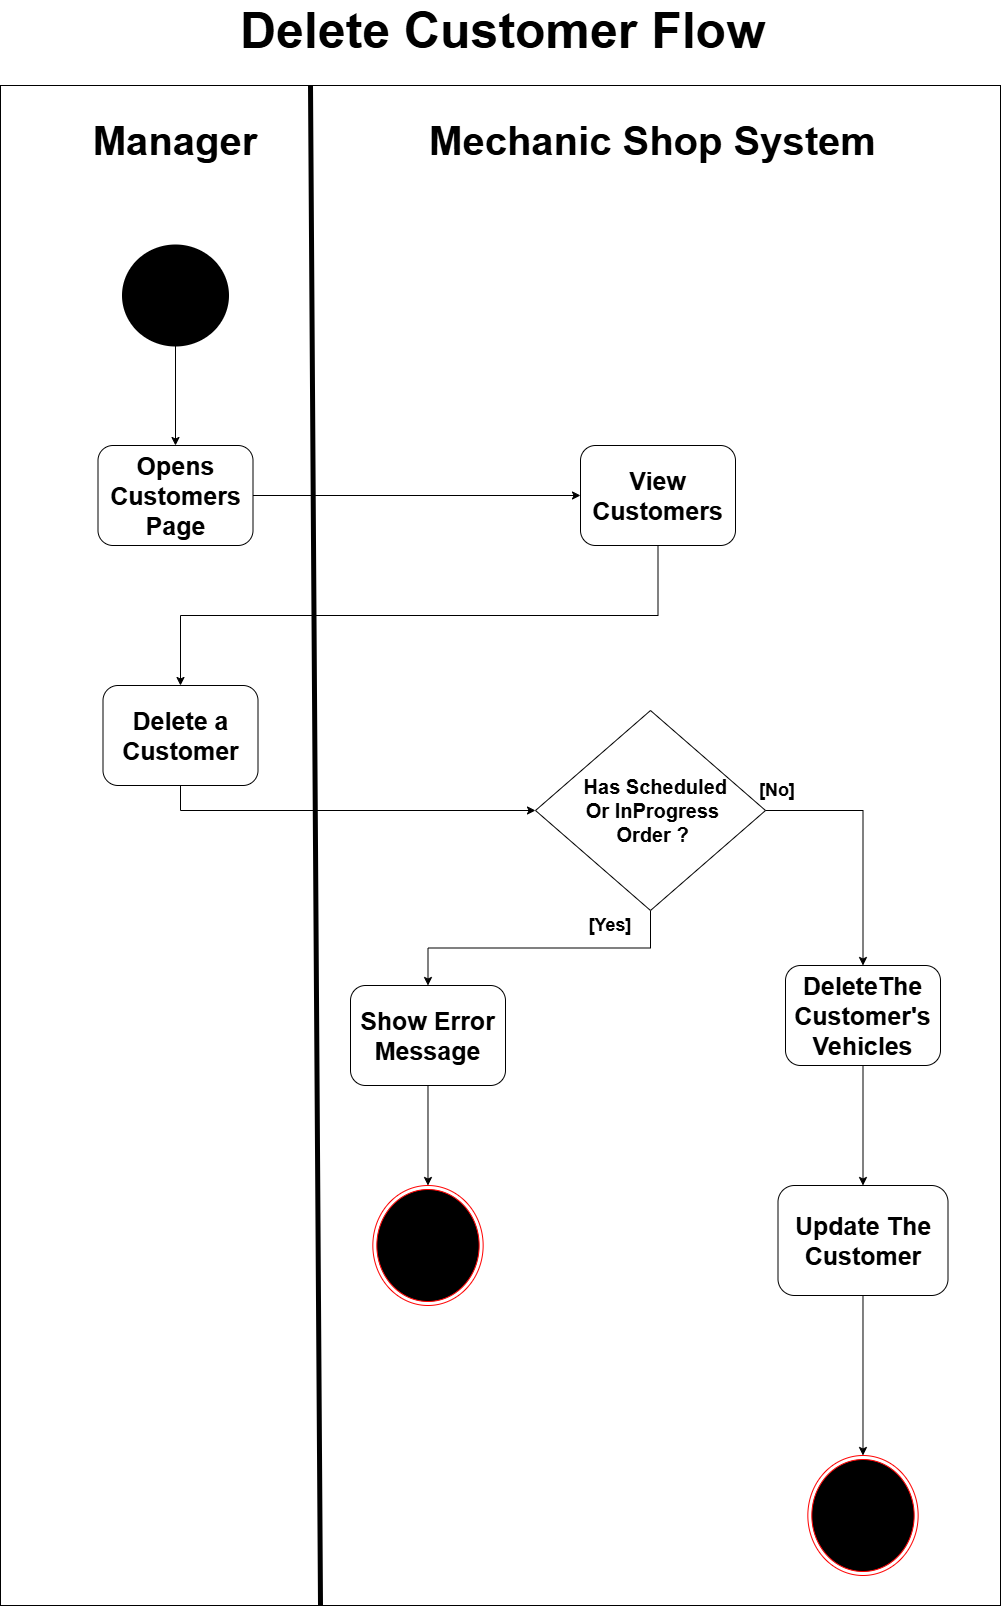

The diagram above was exported from draw.io. Its source (the exported page's mxGraphModel, read from the mxfile embedded in the PNG):
<mxGraphModel dx="3930" dy="2245" grid="1" gridSize="10" guides="1" tooltips="1" connect="1" arrows="1" fold="1" page="1" pageScale="1" pageWidth="850" pageHeight="1100" math="0" shadow="0">
  <root>
    <mxCell id="0" />
    <mxCell id="1" parent="0" />
    <mxCell id="jNWgnNkeVeNuz6e0Q7QC-1" parent="1" style="rounded=0;whiteSpace=wrap;html=1;" value="&lt;div&gt;&lt;br/&gt;&lt;/div&gt;" vertex="1">
      <mxGeometry height="1520" width="1000" x="250" y="240" as="geometry" />
    </mxCell>
    <mxCell id="jNWgnNkeVeNuz6e0Q7QC-2" edge="1" parent="1" style="endArrow=none;html=1;rounded=0;entryX=0.393;entryY=0.009;entryDx=0;entryDy=0;strokeWidth=5;entryPerimeter=0;" value="">
      <mxGeometry height="50" relative="1" width="50" as="geometry">
        <mxPoint x="570" y="1760" as="sourcePoint" />
        <mxPoint x="559.9999999999998" y="239.99999999999946" as="targetPoint" />
      </mxGeometry>
    </mxCell>
    <mxCell id="jNWgnNkeVeNuz6e0Q7QC-3" parent="1" style="text;html=1;whiteSpace=wrap;strokeColor=none;fillColor=none;align=center;verticalAlign=middle;rounded=0;" value="&lt;font style=&quot;font-size: 40px;&quot;&gt;&lt;b style=&quot;&quot;&gt;Manager&lt;/b&gt;&lt;/font&gt;" vertex="1">
      <mxGeometry height="30" width="60" x="395" y="280" as="geometry" />
    </mxCell>
    <mxCell id="jNWgnNkeVeNuz6e0Q7QC-4" parent="1" style="text;html=1;whiteSpace=wrap;strokeColor=none;fillColor=none;align=center;verticalAlign=middle;rounded=0;" value="&lt;font style=&quot;font-size: 40px;&quot;&gt;&lt;b style=&quot;&quot;&gt;Mechanic Shop System&lt;/b&gt;&lt;/font&gt;" vertex="1">
      <mxGeometry height="30" width="455" x="675.16" y="280" as="geometry" />
    </mxCell>
    <mxCell id="jNWgnNkeVeNuz6e0Q7QC-5" parent="1" style="ellipse;html=1;shape=endState;fillColor=#000000;strokeColor=#ff0000;" value="" vertex="1">
      <mxGeometry height="120" width="110.31" x="1057.34" y="1610" as="geometry" />
    </mxCell>
    <mxCell id="jNWgnNkeVeNuz6e0Q7QC-6" edge="1" parent="1" source="jNWgnNkeVeNuz6e0Q7QC-7" style="edgeStyle=orthogonalEdgeStyle;rounded=0;orthogonalLoop=1;jettySize=auto;html=1;entryX=0.5;entryY=0;entryDx=0;entryDy=0;" target="jNWgnNkeVeNuz6e0Q7QC-9">
      <mxGeometry relative="1" as="geometry" />
    </mxCell>
    <mxCell id="jNWgnNkeVeNuz6e0Q7QC-7" parent="1" style="strokeWidth=2;html=1;shape=mxgraph.flowchart.start_2;whiteSpace=wrap;fillColor=#000000;" value="" vertex="1">
      <mxGeometry height="100" width="105" x="372.5" y="400" as="geometry" />
    </mxCell>
    <mxCell id="jNWgnNkeVeNuz6e0Q7QC-8" edge="1" parent="1" source="jNWgnNkeVeNuz6e0Q7QC-9" style="edgeStyle=orthogonalEdgeStyle;rounded=0;orthogonalLoop=1;jettySize=auto;html=1;entryX=0;entryY=0.5;entryDx=0;entryDy=0;" target="jNWgnNkeVeNuz6e0Q7QC-11">
      <mxGeometry relative="1" as="geometry" />
    </mxCell>
    <mxCell id="jNWgnNkeVeNuz6e0Q7QC-9" parent="1" style="rounded=1;whiteSpace=wrap;html=1;" value="&lt;span class=&quot;router-outlet-wrapper ng-tns-c950005113-0&quot;&gt;&lt;span class=&quot;ng-star-inserted&quot;&gt;&lt;span class=&quot;ng-star-inserted&quot;&gt;&lt;font style=&quot;font-size: 25px;&quot;&gt;&lt;b&gt;Opens Customers Page&lt;/b&gt;&lt;/font&gt;&lt;/span&gt;&lt;/span&gt;&lt;/span&gt;" vertex="1">
      <mxGeometry height="100" width="155" x="347.5" y="600" as="geometry" />
    </mxCell>
    <mxCell id="jNWgnNkeVeNuz6e0Q7QC-10" edge="1" parent="1" source="jNWgnNkeVeNuz6e0Q7QC-11" style="edgeStyle=elbowEdgeStyle;rounded=0;orthogonalLoop=1;jettySize=auto;html=1;entryX=0.5;entryY=0;entryDx=0;entryDy=0;exitX=0.5;exitY=1;exitDx=0;exitDy=0;elbow=vertical;" target="jNWgnNkeVeNuz6e0Q7QC-13">
      <mxGeometry relative="1" as="geometry">
        <mxPoint x="455" y="765" as="targetPoint" />
      </mxGeometry>
    </mxCell>
    <mxCell id="jNWgnNkeVeNuz6e0Q7QC-11" parent="1" style="rounded=1;whiteSpace=wrap;html=1;" value="&lt;span class=&quot;router-outlet-wrapper ng-tns-c950005113-0&quot;&gt;&lt;span class=&quot;ng-star-inserted&quot;&gt;&lt;span class=&quot;ng-star-inserted&quot;&gt;&lt;font style=&quot;font-size: 25px;&quot;&gt;&lt;b&gt;View Customers&lt;/b&gt;&lt;/font&gt;&lt;/span&gt;&lt;/span&gt;&lt;/span&gt;" vertex="1">
      <mxGeometry height="100" width="155" x="830" y="600" as="geometry" />
    </mxCell>
    <mxCell id="jNWgnNkeVeNuz6e0Q7QC-12" edge="1" parent="1" source="jNWgnNkeVeNuz6e0Q7QC-13" style="edgeStyle=orthogonalEdgeStyle;rounded=0;orthogonalLoop=1;jettySize=auto;html=1;entryX=0;entryY=0.5;entryDx=0;entryDy=0;exitX=0.5;exitY=1;exitDx=0;exitDy=0;" target="jNWgnNkeVeNuz6e0Q7QC-15">
      <mxGeometry relative="1" as="geometry" />
    </mxCell>
    <mxCell id="jNWgnNkeVeNuz6e0Q7QC-13" parent="1" style="rounded=1;whiteSpace=wrap;html=1;" value="&lt;span class=&quot;router-outlet-wrapper ng-tns-c950005113-0&quot;&gt;&lt;span class=&quot;ng-star-inserted&quot;&gt;&lt;span class=&quot;ng-star-inserted&quot;&gt;&lt;font style=&quot;font-size: 25px;&quot;&gt;&lt;b&gt;Delete a Customer&lt;/b&gt;&lt;/font&gt;&lt;/span&gt;&lt;/span&gt;&lt;/span&gt;" vertex="1">
      <mxGeometry height="100" width="155" x="352.5" y="840" as="geometry" />
    </mxCell>
    <mxCell id="jNWgnNkeVeNuz6e0Q7QC-14" edge="1" parent="1" source="jNWgnNkeVeNuz6e0Q7QC-15" style="edgeStyle=orthogonalEdgeStyle;rounded=0;orthogonalLoop=1;jettySize=auto;html=1;entryX=0.5;entryY=0;entryDx=0;entryDy=0;exitX=0.5;exitY=1;exitDx=0;exitDy=0;" target="jNWgnNkeVeNuz6e0Q7QC-21">
      <mxGeometry relative="1" as="geometry" />
    </mxCell>
    <mxCell id="jNWgnNkeVeNuz6e0Q7QC-15" parent="1" style="rhombus;whiteSpace=wrap;html=1;" value="" vertex="1">
      <mxGeometry height="200" width="230" x="785" y="865" as="geometry" />
    </mxCell>
    <mxCell id="jNWgnNkeVeNuz6e0Q7QC-16" edge="1" parent="1" source="jNWgnNkeVeNuz6e0Q7QC-15" style="edgeStyle=orthogonalEdgeStyle;rounded=0;orthogonalLoop=1;jettySize=auto;html=1;entryX=0.5;entryY=0;entryDx=0;entryDy=0;exitX=1;exitY=0.5;exitDx=0;exitDy=0;" target="jNWgnNkeVeNuz6e0Q7QC-19">
      <mxGeometry relative="1" as="geometry" />
    </mxCell>
    <mxCell id="jNWgnNkeVeNuz6e0Q7QC-17" parent="1" style="text;html=1;whiteSpace=wrap;strokeColor=none;fillColor=none;align=center;verticalAlign=middle;rounded=0;" value="&lt;span style=&quot;font-size: 20px;&quot;&gt;&lt;b&gt;&amp;nbsp;Has Scheduled Or InProgress Order ?&lt;/b&gt;&lt;/span&gt;" vertex="1">
      <mxGeometry height="30" width="164.68" x="820.32" y="950" as="geometry" />
    </mxCell>
    <mxCell id="jNWgnNkeVeNuz6e0Q7QC-39" edge="1" parent="1" source="jNWgnNkeVeNuz6e0Q7QC-19" style="edgeStyle=orthogonalEdgeStyle;rounded=0;orthogonalLoop=1;jettySize=auto;html=1;entryX=0.5;entryY=0;entryDx=0;entryDy=0;" target="jNWgnNkeVeNuz6e0Q7QC-29">
      <mxGeometry relative="1" as="geometry" />
    </mxCell>
    <mxCell id="jNWgnNkeVeNuz6e0Q7QC-19" parent="1" style="rounded=1;whiteSpace=wrap;html=1;" value="&lt;span class=&quot;router-outlet-wrapper ng-tns-c950005113-0&quot;&gt;&lt;span class=&quot;ng-star-inserted&quot;&gt;&lt;span class=&quot;ng-star-inserted&quot;&gt;&lt;font style=&quot;font-size: 25px;&quot;&gt;&lt;b&gt;DeleteThe Customer's Vehicles&lt;/b&gt;&lt;/font&gt;&lt;/span&gt;&lt;/span&gt;&lt;/span&gt;" vertex="1">
      <mxGeometry height="100" width="155" x="1035" y="1120" as="geometry" />
    </mxCell>
    <mxCell id="jNWgnNkeVeNuz6e0Q7QC-38" edge="1" parent="1" source="jNWgnNkeVeNuz6e0Q7QC-21" style="edgeStyle=orthogonalEdgeStyle;rounded=0;orthogonalLoop=1;jettySize=auto;html=1;entryX=0.5;entryY=0;entryDx=0;entryDy=0;" target="jNWgnNkeVeNuz6e0Q7QC-36">
      <mxGeometry relative="1" as="geometry" />
    </mxCell>
    <mxCell id="jNWgnNkeVeNuz6e0Q7QC-21" parent="1" style="rounded=1;whiteSpace=wrap;html=1;" value="&lt;span class=&quot;router-outlet-wrapper ng-tns-c950005113-0&quot;&gt;&lt;span class=&quot;ng-star-inserted&quot;&gt;&lt;span class=&quot;ng-star-inserted&quot;&gt;&lt;font style=&quot;font-size: 25px;&quot;&gt;&lt;b&gt;Show Error Message&lt;/b&gt;&lt;/font&gt;&lt;/span&gt;&lt;/span&gt;&lt;/span&gt;" vertex="1">
      <mxGeometry height="100" width="155" x="600" y="1140" as="geometry" />
    </mxCell>
    <mxCell id="jNWgnNkeVeNuz6e0Q7QC-24" parent="1" style="text;html=1;whiteSpace=wrap;strokeColor=none;fillColor=none;align=center;verticalAlign=middle;rounded=0;" value="&lt;b&gt;&lt;font style=&quot;font-size: 18px;&quot;&gt;[No]&lt;/font&gt;&lt;/b&gt;" vertex="1">
      <mxGeometry height="30" width="60" x="997.3399999999999" y="930" as="geometry" />
    </mxCell>
    <mxCell id="jNWgnNkeVeNuz6e0Q7QC-25" parent="1" style="text;html=1;whiteSpace=wrap;strokeColor=none;fillColor=none;align=center;verticalAlign=middle;rounded=0;" value="&lt;b&gt;&lt;font style=&quot;font-size: 18px;&quot;&gt;[Yes]&lt;/font&gt;&lt;/b&gt;" vertex="1">
      <mxGeometry height="30" width="60" x="830" y="1065" as="geometry" />
    </mxCell>
    <mxCell id="jNWgnNkeVeNuz6e0Q7QC-40" edge="1" parent="1" source="jNWgnNkeVeNuz6e0Q7QC-29" style="edgeStyle=orthogonalEdgeStyle;rounded=0;orthogonalLoop=1;jettySize=auto;html=1;entryX=0.5;entryY=0;entryDx=0;entryDy=0;" target="jNWgnNkeVeNuz6e0Q7QC-5">
      <mxGeometry relative="1" as="geometry" />
    </mxCell>
    <mxCell id="jNWgnNkeVeNuz6e0Q7QC-29" parent="1" style="rounded=1;whiteSpace=wrap;html=1;" value="&lt;span class=&quot;router-outlet-wrapper ng-tns-c950005113-0&quot;&gt;&lt;span class=&quot;ng-star-inserted&quot;&gt;&lt;span class=&quot;ng-star-inserted&quot;&gt;&lt;font style=&quot;font-size: 25px;&quot;&gt;&lt;b&gt;Update The Customer&lt;/b&gt;&lt;/font&gt;&lt;/span&gt;&lt;/span&gt;&lt;/span&gt;" vertex="1">
      <mxGeometry height="110" width="170" x="1027.5" y="1340" as="geometry" />
    </mxCell>
    <mxCell id="jNWgnNkeVeNuz6e0Q7QC-35" parent="1" style="text;html=1;whiteSpace=wrap;strokeColor=none;fillColor=none;align=center;verticalAlign=middle;rounded=0;" value="&lt;b style=&quot;&quot;&gt;&lt;font style=&quot;font-size: 50px;&quot;&gt;Delete Customer Flow&lt;/font&gt;&lt;/b&gt;" vertex="1">
      <mxGeometry height="30" width="645" x="430" y="170" as="geometry" />
    </mxCell>
    <mxCell id="jNWgnNkeVeNuz6e0Q7QC-36" parent="1" style="ellipse;html=1;shape=endState;fillColor=#000000;strokeColor=#ff0000;" value="" vertex="1">
      <mxGeometry height="120" width="110.31" x="622.34" y="1340" as="geometry" />
    </mxCell>
  </root>
</mxGraphModel>